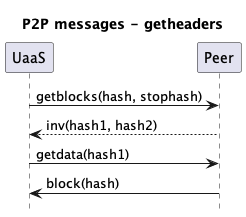

The diagram above was rendered by PlantUML. Its source (embedded in the PNG):
@startuml
title P2P messages - getheaders
hide footbox

participant UaaS as u
participant Peer as p


u -> p: getblocks(hash, stophash)
p --> u: inv(hash1, hash2)
u -> p: getdata(hash1)
p -> u: block(hash)


@enduml